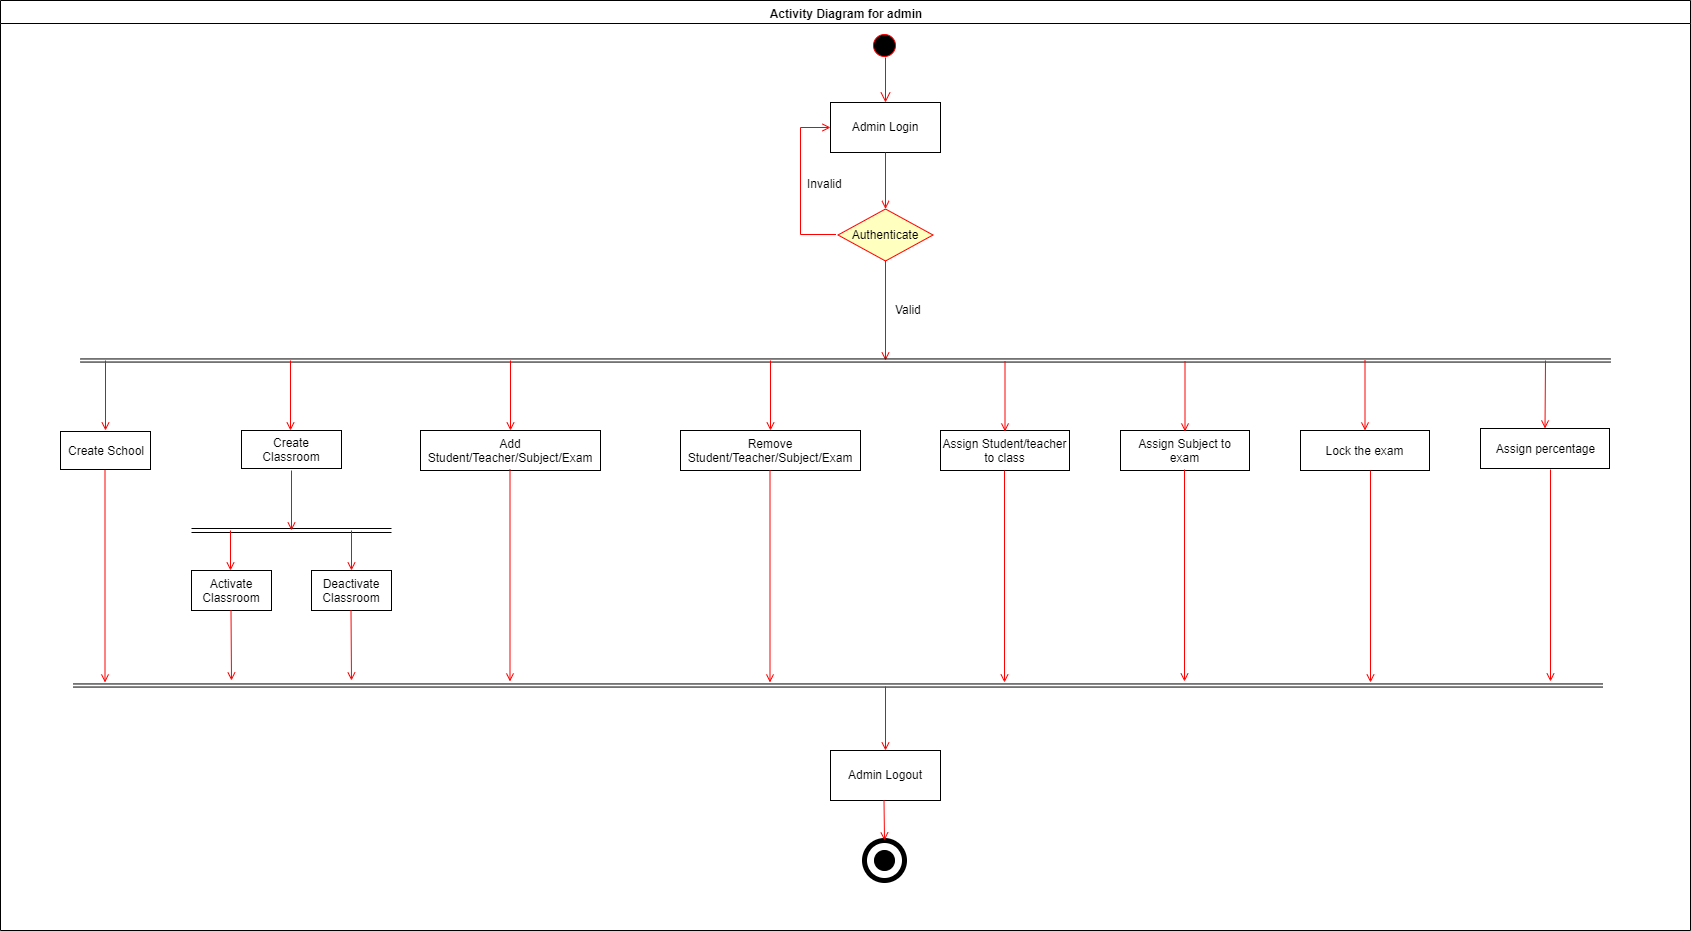

The diagram above was exported from draw.io. Its source (the exported page's mxGraphModel, read from the mxfile embedded in the PNG):
<mxGraphModel dx="1173" dy="583" grid="1" gridSize="10" guides="1" tooltips="1" connect="1" arrows="1" fold="1" page="1" pageScale="1" pageWidth="1169" pageHeight="826" background="#ffffff" math="0" shadow="0">
  <root>
    <mxCell id="0" />
    <mxCell id="1" parent="0" />
    <mxCell id="2" value="Activity Diagram for admin" style="swimlane;whiteSpace=wrap" parent="1" vertex="1">
      <mxGeometry x="270" y="140" width="1690" height="930" as="geometry" />
    </mxCell>
    <mxCell id="5" value="" style="ellipse;shape=startState;fillColor=#000000;strokeColor=#ff0000;" parent="2" vertex="1">
      <mxGeometry x="869" y="30" width="30" height="30" as="geometry" />
    </mxCell>
    <mxCell id="6" value="" style="edgeStyle=elbowEdgeStyle;elbow=horizontal;verticalAlign=bottom;endArrow=open;endSize=8;strokeColor=#FF0000;endFill=1;rounded=0;exitX=0.533;exitY=0.887;exitDx=0;exitDy=0;exitPerimeter=0;" parent="2" source="5" target="7" edge="1">
      <mxGeometry x="870" y="32" as="geometry">
        <mxPoint x="885" y="102" as="targetPoint" />
        <mxPoint x="885" y="62" as="sourcePoint" />
      </mxGeometry>
    </mxCell>
    <mxCell id="7" value="Admin Login" style="" parent="2" vertex="1">
      <mxGeometry x="830" y="102" width="110" height="50" as="geometry" />
    </mxCell>
    <mxCell id="9" value="" style="endArrow=open;strokeColor=#FF0000;endFill=1;rounded=0;entryX=0.5;entryY=0;entryDx=0;entryDy=0;" parent="2" source="7" target="21" edge="1">
      <mxGeometry relative="1" as="geometry">
        <mxPoint x="885" y="212" as="targetPoint" />
      </mxGeometry>
    </mxCell>
    <mxCell id="12" value="" style="edgeStyle=elbowEdgeStyle;elbow=horizontal;strokeColor=#FF0000;endArrow=open;endFill=1;rounded=0" parent="2" target="7" edge="1">
      <mxGeometry width="100" height="100" relative="1" as="geometry">
        <mxPoint x="835.5" y="234" as="sourcePoint" />
        <mxPoint x="1030" y="182" as="targetPoint" />
        <Array as="points">
          <mxPoint x="800" y="242" />
        </Array>
      </mxGeometry>
    </mxCell>
    <mxCell id="21" value="Authenticate" style="rhombus;fillColor=#ffffc0;strokeColor=#ff0000;" parent="2" vertex="1">
      <mxGeometry x="837.5" y="208.5" width="95" height="52" as="geometry" />
    </mxCell>
    <mxCell id="tohPlS3j-seP3D-OHyBa-43" value="Invalid" style="text;html=1;resizable=0;points=[];autosize=1;align=left;verticalAlign=top;spacingTop=-4;" vertex="1" parent="2">
      <mxGeometry x="805" y="174" width="50" height="20" as="geometry" />
    </mxCell>
    <mxCell id="20" value="" style="endArrow=open;strokeColor=#FF0000;endFill=1;rounded=0;exitX=0.5;exitY=1;exitDx=0;exitDy=0;" parent="2" source="21" edge="1">
      <mxGeometry relative="1" as="geometry">
        <mxPoint x="642.5" y="275" as="sourcePoint" />
        <mxPoint x="885" y="360" as="targetPoint" />
      </mxGeometry>
    </mxCell>
    <mxCell id="tohPlS3j-seP3D-OHyBa-44" value="" style="shape=link;html=1;strokeWidth=1;width=3.1034482758620694;" edge="1" parent="2">
      <mxGeometry width="50" height="50" relative="1" as="geometry">
        <mxPoint x="80" y="360" as="sourcePoint" />
        <mxPoint x="1610" y="360" as="targetPoint" />
      </mxGeometry>
    </mxCell>
    <mxCell id="tohPlS3j-seP3D-OHyBa-45" value="Create School" style="rounded=0;whiteSpace=wrap;html=1;" vertex="1" parent="2">
      <mxGeometry x="60" y="431" width="90" height="38" as="geometry" />
    </mxCell>
    <mxCell id="tohPlS3j-seP3D-OHyBa-46" value="Create Classroom" style="rounded=0;whiteSpace=wrap;html=1;" vertex="1" parent="2">
      <mxGeometry x="241" y="430" width="100" height="38" as="geometry" />
    </mxCell>
    <mxCell id="tohPlS3j-seP3D-OHyBa-49" value="Activate Classroom" style="rounded=0;whiteSpace=wrap;html=1;" vertex="1" parent="2">
      <mxGeometry x="191" y="570" width="80" height="40" as="geometry" />
    </mxCell>
    <mxCell id="tohPlS3j-seP3D-OHyBa-50" value="Deactivate Classroom" style="rounded=0;whiteSpace=wrap;html=1;" vertex="1" parent="2">
      <mxGeometry x="311" y="570" width="80" height="40" as="geometry" />
    </mxCell>
    <mxCell id="tohPlS3j-seP3D-OHyBa-51" value="Add Student/Teacher/Subject/Exam" style="rounded=0;whiteSpace=wrap;html=1;" vertex="1" parent="2">
      <mxGeometry x="420" y="430" width="180" height="40" as="geometry" />
    </mxCell>
    <mxCell id="tohPlS3j-seP3D-OHyBa-56" value="Assign Student/teacher to class" style="rounded=0;whiteSpace=wrap;html=1;" vertex="1" parent="2">
      <mxGeometry x="940" y="430" width="129" height="40" as="geometry" />
    </mxCell>
    <mxCell id="tohPlS3j-seP3D-OHyBa-57" value="Assign Subject to exam" style="rounded=0;whiteSpace=wrap;html=1;" vertex="1" parent="2">
      <mxGeometry x="1120" y="430" width="129" height="40" as="geometry" />
    </mxCell>
    <mxCell id="tohPlS3j-seP3D-OHyBa-58" value="Lock the exam" style="rounded=0;whiteSpace=wrap;html=1;" vertex="1" parent="2">
      <mxGeometry x="1300" y="430" width="129" height="40" as="geometry" />
    </mxCell>
    <mxCell id="tohPlS3j-seP3D-OHyBa-59" value="Assign percentage" style="rounded=0;whiteSpace=wrap;html=1;" vertex="1" parent="2">
      <mxGeometry x="1480" y="428" width="129" height="40" as="geometry" />
    </mxCell>
    <mxCell id="tohPlS3j-seP3D-OHyBa-61" value="" style="endArrow=open;strokeColor=#FF0000;endFill=1;rounded=0;" edge="1" parent="2">
      <mxGeometry relative="1" as="geometry">
        <mxPoint x="105" y="360" as="sourcePoint" />
        <mxPoint x="105" y="430" as="targetPoint" />
      </mxGeometry>
    </mxCell>
    <mxCell id="tohPlS3j-seP3D-OHyBa-64" value="" style="endArrow=open;strokeColor=#FF0000;endFill=1;rounded=0;" edge="1" parent="2">
      <mxGeometry relative="1" as="geometry">
        <mxPoint x="290" y="360" as="sourcePoint" />
        <mxPoint x="290" y="430" as="targetPoint" />
      </mxGeometry>
    </mxCell>
    <mxCell id="tohPlS3j-seP3D-OHyBa-65" value="" style="endArrow=open;strokeColor=#FF0000;endFill=1;rounded=0;" edge="1" parent="2">
      <mxGeometry relative="1" as="geometry">
        <mxPoint x="510" y="360" as="sourcePoint" />
        <mxPoint x="510" y="430" as="targetPoint" />
      </mxGeometry>
    </mxCell>
    <mxCell id="tohPlS3j-seP3D-OHyBa-66" value="" style="endArrow=open;strokeColor=#FF0000;endFill=1;rounded=0;" edge="1" parent="2">
      <mxGeometry relative="1" as="geometry">
        <mxPoint x="1004.5" y="361" as="sourcePoint" />
        <mxPoint x="1004.5" y="431" as="targetPoint" />
      </mxGeometry>
    </mxCell>
    <mxCell id="tohPlS3j-seP3D-OHyBa-67" value="" style="endArrow=open;strokeColor=#FF0000;endFill=1;rounded=0;" edge="1" parent="2">
      <mxGeometry relative="1" as="geometry">
        <mxPoint x="1184.5" y="361" as="sourcePoint" />
        <mxPoint x="1184.5" y="431" as="targetPoint" />
      </mxGeometry>
    </mxCell>
    <mxCell id="tohPlS3j-seP3D-OHyBa-68" value="" style="endArrow=open;strokeColor=#FF0000;endFill=1;rounded=0;" edge="1" parent="2">
      <mxGeometry relative="1" as="geometry">
        <mxPoint x="1364.5" y="360" as="sourcePoint" />
        <mxPoint x="1364.5" y="430" as="targetPoint" />
      </mxGeometry>
    </mxCell>
    <mxCell id="tohPlS3j-seP3D-OHyBa-69" value="" style="endArrow=open;strokeColor=#FF0000;endFill=1;rounded=0;" edge="1" parent="2">
      <mxGeometry relative="1" as="geometry">
        <mxPoint x="1545" y="360" as="sourcePoint" />
        <mxPoint x="1544.5" y="428" as="targetPoint" />
      </mxGeometry>
    </mxCell>
    <mxCell id="tohPlS3j-seP3D-OHyBa-48" value="" style="shape=link;html=1;" edge="1" parent="2">
      <mxGeometry width="50" height="50" relative="1" as="geometry">
        <mxPoint x="191" y="530" as="sourcePoint" />
        <mxPoint x="391" y="530" as="targetPoint" />
        <Array as="points" />
      </mxGeometry>
    </mxCell>
    <mxCell id="tohPlS3j-seP3D-OHyBa-70" value="" style="endArrow=open;strokeColor=#FF0000;endFill=1;rounded=0;" edge="1" parent="2">
      <mxGeometry relative="1" as="geometry">
        <mxPoint x="291" y="470" as="sourcePoint" />
        <mxPoint x="291" y="530" as="targetPoint" />
      </mxGeometry>
    </mxCell>
    <mxCell id="tohPlS3j-seP3D-OHyBa-71" value="" style="endArrow=open;strokeColor=#FF0000;endFill=1;rounded=0;" edge="1" parent="2">
      <mxGeometry relative="1" as="geometry">
        <mxPoint x="230.5" y="610" as="sourcePoint" />
        <mxPoint x="231" y="680" as="targetPoint" />
      </mxGeometry>
    </mxCell>
    <mxCell id="tohPlS3j-seP3D-OHyBa-72" value="" style="endArrow=open;strokeColor=#FF0000;endFill=1;rounded=0;" edge="1" parent="2">
      <mxGeometry relative="1" as="geometry">
        <mxPoint x="351" y="530" as="sourcePoint" />
        <mxPoint x="351" y="570" as="targetPoint" />
      </mxGeometry>
    </mxCell>
    <mxCell id="tohPlS3j-seP3D-OHyBa-73" value="Remove Student/Teacher/Subject/Exam" style="rounded=0;whiteSpace=wrap;html=1;" vertex="1" parent="2">
      <mxGeometry x="680" y="430" width="180" height="40" as="geometry" />
    </mxCell>
    <mxCell id="tohPlS3j-seP3D-OHyBa-74" value="" style="endArrow=open;strokeColor=#FF0000;endFill=1;rounded=0;" edge="1" parent="2">
      <mxGeometry relative="1" as="geometry">
        <mxPoint x="770" y="360" as="sourcePoint" />
        <mxPoint x="770" y="430" as="targetPoint" />
      </mxGeometry>
    </mxCell>
    <mxCell id="tohPlS3j-seP3D-OHyBa-75" value="" style="shape=link;html=1;strokeWidth=1;width=3.1034482758620694;" edge="1" parent="2">
      <mxGeometry width="50" height="50" relative="1" as="geometry">
        <mxPoint x="72.5" y="685" as="sourcePoint" />
        <mxPoint x="1602.5" y="685" as="targetPoint" />
      </mxGeometry>
    </mxCell>
    <mxCell id="tohPlS3j-seP3D-OHyBa-76" value="Valid" style="text;html=1;resizable=0;points=[];autosize=1;align=left;verticalAlign=top;spacingTop=-4;" vertex="1" parent="2">
      <mxGeometry x="892.5" y="300" width="40" height="20" as="geometry" />
    </mxCell>
    <mxCell id="tohPlS3j-seP3D-OHyBa-77" value="" style="endArrow=open;strokeColor=#FF0000;endFill=1;rounded=0;" edge="1" parent="2">
      <mxGeometry relative="1" as="geometry">
        <mxPoint x="104.5" y="470" as="sourcePoint" />
        <mxPoint x="104.5" y="682" as="targetPoint" />
      </mxGeometry>
    </mxCell>
    <mxCell id="tohPlS3j-seP3D-OHyBa-81" value="" style="endArrow=open;strokeColor=#FF0000;endFill=1;rounded=0;" edge="1" parent="2">
      <mxGeometry relative="1" as="geometry">
        <mxPoint x="509.5" y="469" as="sourcePoint" />
        <mxPoint x="509.5" y="681" as="targetPoint" />
      </mxGeometry>
    </mxCell>
    <mxCell id="tohPlS3j-seP3D-OHyBa-82" value="" style="endArrow=open;strokeColor=#FF0000;endFill=1;rounded=0;" edge="1" parent="2">
      <mxGeometry relative="1" as="geometry">
        <mxPoint x="769.5" y="470" as="sourcePoint" />
        <mxPoint x="769.5" y="682" as="targetPoint" />
      </mxGeometry>
    </mxCell>
    <mxCell id="tohPlS3j-seP3D-OHyBa-83" value="" style="endArrow=open;strokeColor=#FF0000;endFill=1;rounded=0;" edge="1" parent="2">
      <mxGeometry relative="1" as="geometry">
        <mxPoint x="1004" y="470" as="sourcePoint" />
        <mxPoint x="1004" y="682" as="targetPoint" />
      </mxGeometry>
    </mxCell>
    <mxCell id="tohPlS3j-seP3D-OHyBa-84" value="" style="endArrow=open;strokeColor=#FF0000;endFill=1;rounded=0;" edge="1" parent="2">
      <mxGeometry relative="1" as="geometry">
        <mxPoint x="1184" y="469" as="sourcePoint" />
        <mxPoint x="1184" y="681" as="targetPoint" />
      </mxGeometry>
    </mxCell>
    <mxCell id="tohPlS3j-seP3D-OHyBa-85" value="" style="endArrow=open;strokeColor=#FF0000;endFill=1;rounded=0;" edge="1" parent="2">
      <mxGeometry relative="1" as="geometry">
        <mxPoint x="1370" y="470" as="sourcePoint" />
        <mxPoint x="1370" y="682" as="targetPoint" />
      </mxGeometry>
    </mxCell>
    <mxCell id="tohPlS3j-seP3D-OHyBa-86" value="" style="endArrow=open;strokeColor=#FF0000;endFill=1;rounded=0;" edge="1" parent="2">
      <mxGeometry relative="1" as="geometry">
        <mxPoint x="1550" y="469" as="sourcePoint" />
        <mxPoint x="1550" y="681" as="targetPoint" />
      </mxGeometry>
    </mxCell>
    <mxCell id="tohPlS3j-seP3D-OHyBa-87" value="Admin Logout" style="" vertex="1" parent="2">
      <mxGeometry x="830" y="750" width="110" height="50" as="geometry" />
    </mxCell>
    <mxCell id="tohPlS3j-seP3D-OHyBa-88" value="" style="endArrow=open;strokeColor=#FF0000;endFill=1;rounded=0;entryX=0.5;entryY=0;entryDx=0;entryDy=0;" edge="1" parent="2" target="tohPlS3j-seP3D-OHyBa-87">
      <mxGeometry relative="1" as="geometry">
        <mxPoint x="885" y="686" as="sourcePoint" />
        <mxPoint x="885" y="746" as="targetPoint" />
      </mxGeometry>
    </mxCell>
    <mxCell id="tohPlS3j-seP3D-OHyBa-90" value="" style="shape=ellipse;html=1;dashed=0;whitespace=wrap;aspect=fixed;strokeWidth=5;perimeter=ellipsePerimeter;" vertex="1" parent="2">
      <mxGeometry x="864" y="840" width="40" height="40" as="geometry" />
    </mxCell>
    <mxCell id="tohPlS3j-seP3D-OHyBa-91" value="" style="endArrow=open;strokeColor=#FF0000;endFill=1;rounded=0;" edge="1" parent="2">
      <mxGeometry relative="1" as="geometry">
        <mxPoint x="883.5" y="800" as="sourcePoint" />
        <mxPoint x="884" y="840" as="targetPoint" />
      </mxGeometry>
    </mxCell>
    <mxCell id="tohPlS3j-seP3D-OHyBa-92" value="" style="ellipse;whiteSpace=wrap;html=1;aspect=fixed;fillColor=#000000;" vertex="1" parent="2">
      <mxGeometry x="874" y="850" width="20" height="20" as="geometry" />
    </mxCell>
    <mxCell id="tohPlS3j-seP3D-OHyBa-94" value="" style="endArrow=open;strokeColor=#FF0000;endFill=1;rounded=0;" edge="1" parent="2">
      <mxGeometry relative="1" as="geometry">
        <mxPoint x="230" y="530" as="sourcePoint" />
        <mxPoint x="230" y="570" as="targetPoint" />
      </mxGeometry>
    </mxCell>
    <mxCell id="tohPlS3j-seP3D-OHyBa-95" value="" style="endArrow=open;strokeColor=#FF0000;endFill=1;rounded=0;" edge="1" parent="2">
      <mxGeometry relative="1" as="geometry">
        <mxPoint x="350.5" y="610" as="sourcePoint" />
        <mxPoint x="351" y="680" as="targetPoint" />
      </mxGeometry>
    </mxCell>
  </root>
</mxGraphModel>